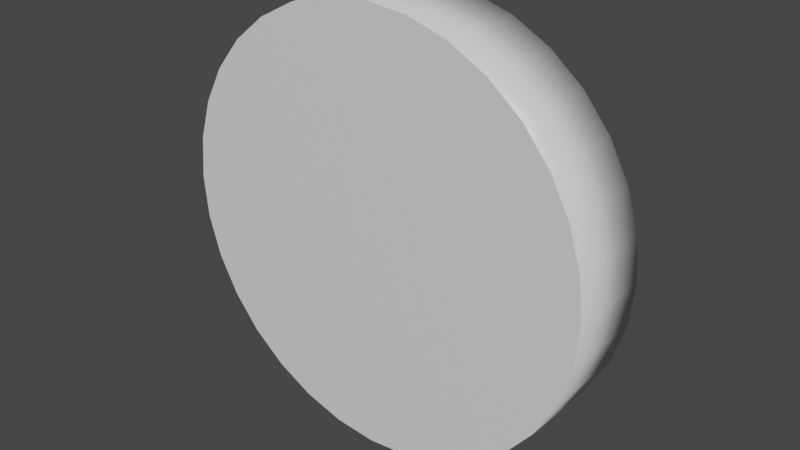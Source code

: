# Source: disc.blend  (saved by Blender 2.82.7; exported with 4.5.12 LTS)
import bpy
from mathutils import Matrix  # noqa: F401  (used for matrix-valued properties, if any)

bpy.ops.wm.read_factory_settings(use_empty=True)
scene = bpy.context.scene
scene.name = 'Scene'

# ---- collections
col_collection = bpy.data.collections.new('Collection'); scene.collection.children.link(col_collection)

# ---- materials (node trees are filled in below, after node groups)
mat_material = bpy.data.materials.new('Material')
mat_material.alpha_threshold = 0.0
mat_material.use_transparent_shadow = False
mat_material.line_color = (0.0, 0.0, 0.0, 1.0)

# ---- material node trees
mat_material.use_nodes = True; mat_material.node_tree.nodes.clear()
_N = mat_material.node_tree.nodes; _L = mat_material.node_tree.links
n0 = _N.new('ShaderNodeOutputMaterial'); n0.name = 'Material Output'; n0.location = (300, 300)
n1 = _N.new('ShaderNodeBsdfPrincipled'); n1.name = 'Principled BSDF'; n1.location = (10, 300)
n1.distribution = 'GGX'
n1.subsurface_method = 'BURLEY'
n1.inputs[2].default_value = 0.4
n1.inputs[3].default_value = 1.45
n1.inputs[27].default_value = (0.0, 0.0, 0.0, 1.0)
n1.inputs[28].default_value = 1.0
_L.new(n1.outputs[0], n0.inputs[0])
n0.is_active_output = True

# ---- world
world_world = bpy.data.worlds.new('World'); scene.world = world_world
world_world.use_nodes = True; world_world.node_tree.nodes.clear()
_N = world_world.node_tree.nodes; _L = world_world.node_tree.links
n0 = _N.new('ShaderNodeOutputWorld'); n0.name = 'World Output'; n0.location = (300, 300)
n1 = _N.new('ShaderNodeBackground'); n1.name = 'Background'; n1.location = (10, 300)
n1.inputs[0].default_value = (0.05088, 0.05088, 0.05088, 1.0)
_L.new(n1.outputs[0], n0.inputs[0])
n0.is_active_output = True
world_world.color = (0.05088, 0.05088, 0.05088)
world_world.use_sun_shadow = False
world_world.sun_shadow_jitter_overblur = 0.0

# ---- meshes
me_cube = bpy.data.meshes.new('Cube')
me_cube.from_pydata([(0.1913, -0.1, 0.4619), (0.1913, 0.1, 0.4619), (0.09755, -0.1, 0.4904), (0.09755, 0.1, 0.4904), (3.097e-08, -0.1, 0.5), (3.097e-08, 0.1, 0.5), (0.2778, 0.1, 0.4157), (0.2778, -0.1, 0.4157), (0.3536, 0.1, 0.3536), (0.3536, -0.1, 0.3536), (0.4157, 0.1, 0.2778), (0.4157, -0.1, 0.2778), (0.4619, 0.1, 0.1913), (0.4619, -0.1, 0.1913), (0.4904, 0.1, 0.09755), (0.4904, -0.1, 0.09755), (0.5, 0.1, -6.566e-08), (0.5, -0.1, -9.546e-08), (0.4904, 0.1, -0.09755), (0.4904, -0.1, -0.09755), (0.4619, 0.1, -0.1913), (0.4619, -0.1, -0.1913), (0.4157, 0.1, -0.2778), (0.4157, -0.1, -0.2778), (0.3536, 0.1, -0.3536), (0.3536, -0.1, -0.3536), (0.2778, 0.1, -0.4157), (0.2778, -0.1, -0.4157), (0.1913, 0.1, -0.4619), (0.1913, -0.1, -0.4619), (0.09755, 0.1, -0.4904), (0.09755, -0.1, -0.4904), (-1.32e-07, 0.1, -0.5), (-1.32e-07, -0.1, -0.5), (-0.09755, 0.1, -0.4904), (-0.09755, -0.1, -0.4904), (-0.1913, 0.1, -0.4619), (-0.1913, -0.1, -0.4619), (-0.2778, 0.1, -0.4157), (-0.2778, -0.1, -0.4157), (-0.3536, 0.1, -0.3536), (-0.3536, -0.1, -0.3536), (-0.4157, 0.1, -0.2778), (-0.4157, -0.1, -0.2778), (-0.4619, 0.1, -0.1913), (-0.4619, -0.1, -0.1913), (-0.4904, 0.1, -0.09754), (-0.4904, -0.1, -0.09754), (-0.5, 0.1, 3.814e-07), (-0.5, -0.1, 3.218e-07), (-0.4904, 0.1, 0.09755), (-0.4904, -0.1, 0.09755), (-0.4619, 0.1, 0.1913), (-0.4619, -0.1, 0.1913), (-0.4157, 0.1, 0.2778), (-0.4157, -0.1, 0.2778), (-0.3536, 0.1, 0.3536), (-0.3536, -0.1, 0.3536), (-0.2778, 0.1, 0.4157), (-0.2778, -0.1, 0.4157), (-0.1913, 0.1, 0.4619), (-0.1913, -0.1, 0.4619), (-0.09754, 0.1, 0.4904), (-0.09754, -0.1, 0.4904)], [], [(5, 4, 2, 3), (3, 2, 0, 1), (1, 0, 7, 6), (6, 7, 9, 8), (8, 9, 11, 10), (10, 11, 13, 12), (12, 13, 15, 14), (14, 15, 17, 16), (16, 17, 19, 18), (18, 19, 21, 20), (20, 21, 23, 22), (22, 23, 25, 24), (24, 25, 27, 26), (26, 27, 29, 28), (28, 29, 31, 30), (30, 31, 33, 32), (32, 33, 35, 34), (34, 35, 37, 36), (36, 37, 39, 38), (38, 39, 41, 40), (40, 41, 43, 42), (42, 43, 45, 44), (44, 45, 47, 46), (46, 47, 49, 48), (48, 49, 51, 50), (50, 51, 53, 52), (52, 53, 55, 54), (54, 55, 57, 56), (56, 57, 59, 58), (58, 59, 61, 60), (2, 4, 63, 61, 59, 57, 55, 53, 51, 49, 47, 45, 43, 41, 39, 37, 35, 33, 31, 29, 27, 25, 23, 21, 19, 17, 15, 13, 11, 9, 7, 0), (60, 61, 63, 62), (62, 63, 4, 5), (3, 1, 6, 8, 10, 12, 14, 16, 18, 20, 22, 24, 26, 28, 30, 32, 34, 36, 38, 40, 42, 44, 46, 48, 50, 52, 54, 56, 58, 60, 62, 5)])
me_cube.polygons.foreach_set('use_smooth', [1, 1, 1, 1, 1, 1, 1, 1, 1, 1, 1, 1, 1, 1, 1, 1, 1, 1, 1, 1, 1, 1, 1, 1, 1, 1, 1, 1, 1, 1, 0, 1, 1, 0])
_uv = me_cube.uv_layers.new(name='UVMap')
_uv.uv.foreach_set('vector', [1.0, 0.5, 1.0, 1.0, 0.9688, 1.0, 0.9688, 0.5, 0.9688, 0.5, 0.9688, 1.0, 0.9375, 1.0, 0.9375, 0.5, 0.9375, 0.5, 0.9375, 1.0, 0.9062, 1.0, 0.9062, 0.5, 0.9062, 0.5, 0.9062, 1.0, 0.875, 1.0, 0.875, 0.5, 0.875, 0.5, 0.875, 1.0, 0.8438, 1.0, 0.8438, 0.5, 0.8438, 0.5, 0.8438, 1.0, 0.8125, 1.0, 0.8125, 0.5, 0.8125, 0.5, 0.8125, 1.0, 0.7812, 1.0, 0.7812, 0.5, 0.7812, 0.5, 0.7812, 1.0, 0.75, 1.0, 0.75, 0.5, 0.75, 0.5, 0.75, 1.0, 0.7188, 1.0, 0.7188, 0.5, 0.7188, 0.5, 0.7188, 1.0, 0.6875, 1.0, 0.6875, 0.5, 0.6875, 0.5, 0.6875, 1.0, 0.6562, 1.0, 0.6562, 0.5, 0.6562, 0.5, 0.6562, 1.0, 0.625, 1.0, 0.625, 0.5, 0.625, 0.5, 0.625, 1.0, 0.5938, 1.0, 0.5938, 0.5, 0.5938, 0.5, 0.5938, 1.0, 0.5625, 1.0, 0.5625, 0.5, 0.5625, 0.5, 0.5625, 1.0, 0.5312, 1.0, 0.5312, 0.5, 0.5312, 0.5, 0.5312, 1.0, 0.5, 1.0, 0.5, 0.5, 0.5, 0.5, 0.5, 1.0, 0.4688, 1.0, 0.4688, 0.5, 0.4688, 0.5, 0.4688, 1.0, 0.4375, 1.0, 0.4375, 0.5, 0.4375, 0.5, 0.4375, 1.0, 0.4062, 1.0, 0.4062, 0.5, 0.4062, 0.5, 0.4062, 1.0, 0.375, 1.0, 0.375, 0.5, 0.375, 0.5, 0.375, 1.0, 0.3438, 1.0, 0.3438, 0.5, 0.3438, 0.5, 0.3438, 1.0, 0.3125, 1.0, 0.3125, 0.5, 0.3125, 0.5, 0.3125, 1.0, 0.2812, 1.0, 0.2812, 0.5, 0.2812, 0.5, 0.2812, 1.0, 0.25, 1.0, 0.25, 0.5, 0.25, 0.5, 0.25, 1.0, 0.2188, 1.0, 0.2188, 0.5, 0.2188, 0.5, 0.2188, 1.0, 0.1875, 1.0, 0.1875, 0.5, 0.1875, 0.5, 0.1875, 1.0, 0.1562, 1.0, 0.1562, 0.5, 0.1562, 0.5, 0.1562, 1.0, 0.125, 1.0, 0.125, 0.5, 0.125, 0.5, 0.125, 1.0, 0.09375, 1.0, 0.09375, 0.5, 0.09375, 0.5, 0.09375, 1.0, 0.0625, 1.0, 0.0625, 0.5, 0.2968, 0.4854, 0.25, 0.49, 0.2032, 0.4854, 0.1582, 0.4717, 0.1167, 0.4496, 0.08029, 0.4197, 0.05045, 0.3833, 0.02827, 0.3418, 0.01461, 0.2968, 0.01, 0.25, 0.01461, 0.2032, 0.02827, 0.1582, 0.05045, 0.1167, 0.08029, 0.08029, 0.1167, 0.05045, 0.1582, 0.02827, 0.2032, 0.01461, 0.25, 0.01, 0.2968, 0.01461, 0.3418, 0.02827, 0.3833, 0.05045, 0.4197, 0.08029, 0.4496, 0.1167, 0.4717, 0.1582, 0.4854, 0.2032, 0.49, 0.25, 0.4854, 0.2968, 0.4717, 0.3418, 0.4496, 0.3833, 0.4197, 0.4197, 0.3833, 0.4496, 0.3418, 0.4717, 0.0625, 0.5, 0.0625, 1.0, 0.03125, 1.0, 0.03125, 0.5, 0.03125, 0.5, 0.03125, 1.0, 0.0, 1.0, 0.0, 0.5, 0.7968, 0.4854, 0.8418, 0.4717, 0.8833, 0.4496, 0.9197, 0.4197, 0.9496, 0.3833, 0.9717, 0.3418, 0.9854, 0.2968, 0.99, 0.25, 0.9854, 0.2032, 0.9717, 0.1582, 0.9496, 0.1167, 0.9197, 0.08029, 0.8833, 0.05045, 0.8418, 0.02827, 0.7968, 0.01461, 0.75, 0.01, 0.7032, 0.01461, 0.6582, 0.02827, 0.6167, 0.05045, 0.5803, 0.08029, 0.5504, 0.1167, 0.5283, 0.1582, 0.5146, 0.2032, 0.51, 0.25, 0.5146, 0.2968, 0.5283, 0.3418, 0.5504, 0.3833, 0.5803, 0.4197, 0.6167, 0.4496, 0.6582, 0.4717, 0.7032, 0.4854, 0.75, 0.49])
me_cube.materials.append(mat_material)
me_cube.use_remesh_preserve_volume = False
me_cube.use_remesh_preserve_attributes = False
me_cube.use_mirror_vertex_groups = False
me_cube.update()

# ---- objects
ob_mesh_cell = bpy.data.objects.new('mesh_cell', me_cube)

# ---- transforms, parenting, visibility, modifiers, constraints
ob_mesh_cell.location = (0.0, 0.0, 0.0)
ob_mesh_cell.lock_rotations_4d = False
ob_mesh_cell.empty_display_type = 'ARROWS'
ob_mesh_cell.lineart.crease_threshold = 0.0

# ---- collection membership
col_collection.objects.link(ob_mesh_cell)

# ---- scene / render settings (as saved in the file)
scene.frame_start = 1; scene.frame_end = 250; scene.frame_set(1)
scene.render.engine = 'BLENDER_EEVEE_NEXT'
scene.cycles.use_denoising = False
scene.cycles.samples = 128
scene.cycles.sampling_pattern = 'TABULATED_SOBOL'
scene.cycles.use_adaptive_sampling = False
scene.cycles.use_light_tree = False
scene.view_settings.view_transform = 'Filmic'
bpy.context.view_layer.update()

# ---- added for rendering (the .blend has no active camera and no usable light): camera, sun
cam_auto = bpy.data.cameras.new('AutoCamera')
cam_auto.lens = 50.0
cam_auto.sensor_width = 36.0
cam_auto.clip_end = 1000.0
ob_auto_camera = bpy.data.objects.new('AutoCamera', cam_auto)
scene.collection.objects.link(ob_auto_camera)
ob_auto_camera.location = (1.32149, -1.58578, 1.05719)
ob_auto_camera.rotation_euler = (1.09748, -7.21219e-08, 0.694738)
scene.camera = ob_auto_camera
light_auto_sun = bpy.data.lights.new('AutoSun', 'SUN')
light_auto_sun.energy = 3.0
light_auto_sun.angle = 0.0523599
ob_auto_sun = bpy.data.objects.new('AutoSun', light_auto_sun)
scene.collection.objects.link(ob_auto_sun)
ob_auto_sun.rotation_euler = (0.872665, 0.174533, 0.523599)
bpy.context.view_layer.update()
